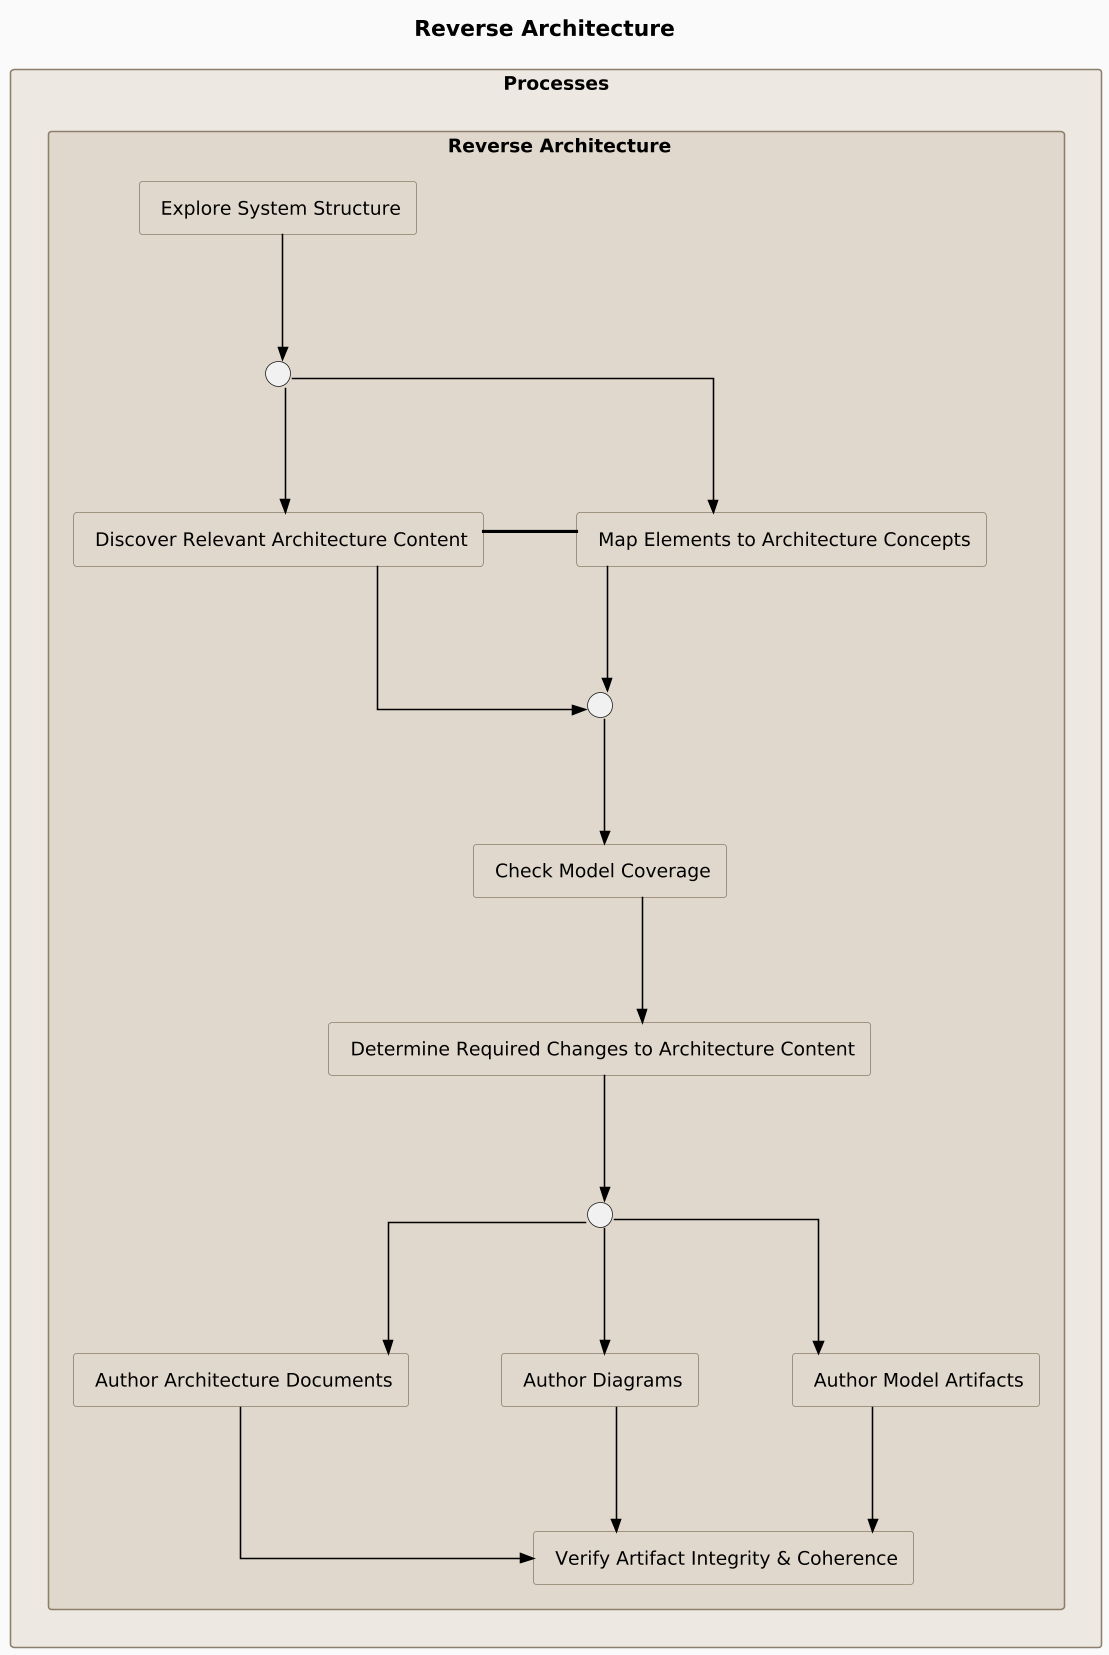

The diagram above was rendered by PlantUML. Its source (embedded in the PNG):
@startuml
skinparamlocked dpi 150
!include ../_archimate-stereotypes.puml

top to bottom direction

title Reverse Architecture

rectangle "Processes" <<CommonGrouping>> {
  rectangle "<$archimate_Process{scale=1.5}> Reverse Architecture" <<Process>> as PRC_CYgU64 {
    rectangle "<$archimate_Function{scale=1.5}> Author Architecture Documents" <<Function>> as FNC_saMRQ0
    rectangle "<$archimate_Function{scale=1.5}> Author Diagrams" <<Function>> as FNC_uzJGYp
    rectangle "<$archimate_Function{scale=1.5}> Author Model Artifacts" <<Function>> as FNC_yuFXVJ
    rectangle "<$archimate_Function{scale=1.5}> Check Model Coverage" <<Function>> as FNC_SXt2mM
    rectangle "<$archimate_Function{scale=1.5}> Determine Required Changes to Architecture Content" <<Function>> as FNC_rkx32U
    rectangle "<$archimate_Function{scale=1.5}> Discover Relevant Architecture Content" <<Function>> as FNC_lLdx12
    rectangle "<$archimate_Function{scale=1.5}> Explore System Structure" <<Function>> as FNC_erPw5B
    circle " " as JNO_chqH1_
    rectangle "<$archimate_Function{scale=1.5}> Map Elements to Architecture Concepts" <<Function>> as FNC_oRz6Qe
    rectangle "<$archimate_Function{scale=1.5}> Verify Artifact Integrity & Coherence" <<Function>> as FNC_NGjUCa
    circle " " as JNA_zGOowi
    circle " " as JNA_Ps7rVy
    FNC_erPw5B -[hidden]down- JNA_zGOowi
    JNA_zGOowi -[hidden]down- FNC_lLdx12
    FNC_lLdx12 -[hidden]right- FNC_oRz6Qe
    FNC_oRz6Qe -[hidden]down- JNA_Ps7rVy
    JNA_Ps7rVy -[hidden]down- FNC_SXt2mM
    FNC_SXt2mM -[hidden]down- FNC_rkx32U
    FNC_rkx32U -[hidden]down- JNO_chqH1_
    JNO_chqH1_ -[hidden]down- FNC_saMRQ0
    FNC_saMRQ0 -[hidden]right- FNC_uzJGYp
    FNC_uzJGYp -[hidden]right- FNC_yuFXVJ
    FNC_yuFXVJ -[hidden]down- FNC_NGjUCa
    JNA_zGOowi -[hidden]down- FNC_lLdx12
    JNA_zGOowi -[hidden]down- FNC_oRz6Qe
    FNC_lLdx12 -[hidden]down- JNA_Ps7rVy
    FNC_oRz6Qe -[hidden]down- JNA_Ps7rVy
    JNO_chqH1_ -[hidden]down- FNC_saMRQ0
    JNO_chqH1_ -[hidden]down- FNC_uzJGYp
    JNO_chqH1_ -[hidden]down- FNC_yuFXVJ
  }
}

' Connections
Rel_Triggering(FNC_SXt2mM, FNC_rkx32U, "")
Rel_Association_Left(FNC_oRz6Qe, FNC_lLdx12, "")
Rel_Triggering(FNC_yuFXVJ, FNC_NGjUCa, "")
Rel_Triggering(FNC_uzJGYp, FNC_NGjUCa, "")
Rel_Triggering(FNC_saMRQ0, FNC_NGjUCa, "")
Rel_Triggering(FNC_erPw5B, JNA_zGOowi, "")
Rel_Triggering(JNA_zGOowi, FNC_lLdx12, "")
Rel_Triggering(JNA_zGOowi, FNC_oRz6Qe, "")
Rel_Triggering(FNC_lLdx12, JNA_Ps7rVy, "")
Rel_Triggering(FNC_oRz6Qe, JNA_Ps7rVy, "")
Rel_Triggering(JNA_Ps7rVy, FNC_SXt2mM, "")
Rel_Triggering(FNC_rkx32U, JNO_chqH1_, "")
Rel_Triggering(JNO_chqH1_, FNC_yuFXVJ, "")
Rel_Triggering(JNO_chqH1_, FNC_uzJGYp, "")
Rel_Triggering(JNO_chqH1_, FNC_saMRQ0, "")

@enduml